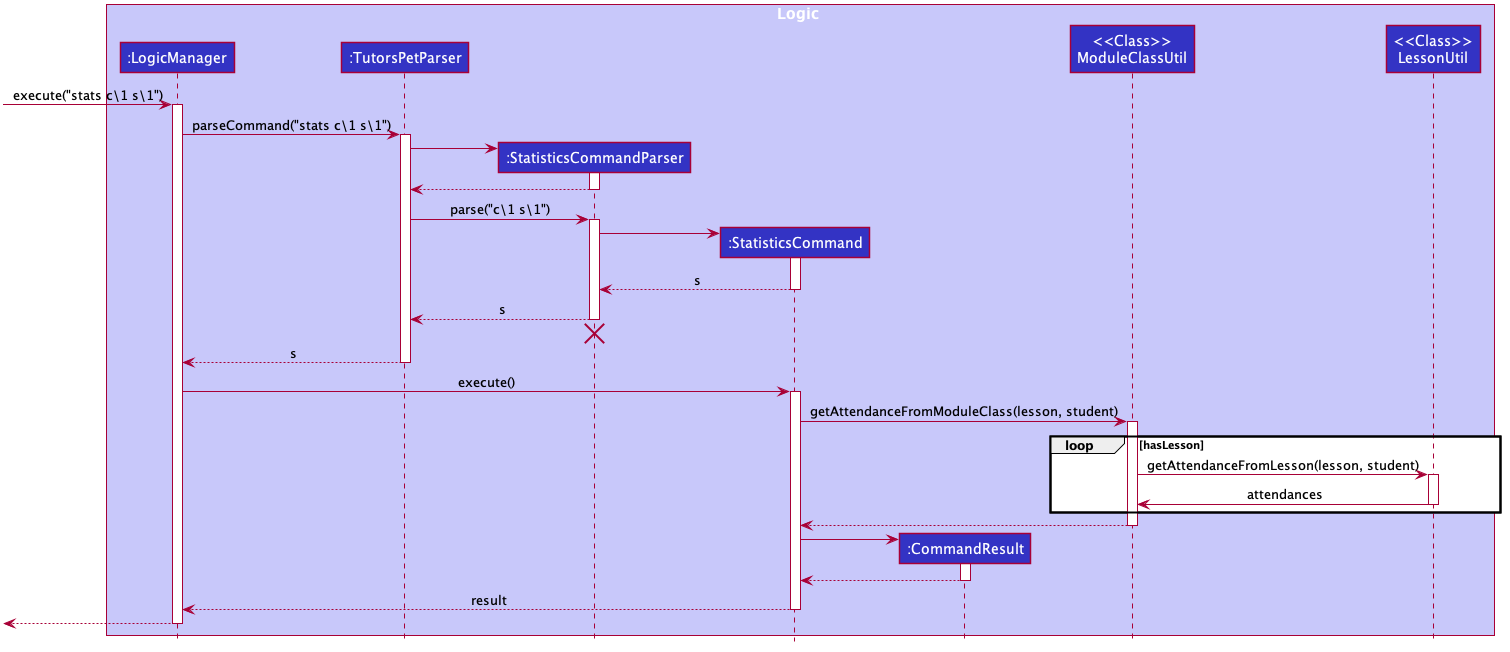

The diagram above was rendered by PlantUML. Its source (embedded in the PNG):
@startuml








skinparam BackgroundColor #FFFFFFF

skinparam Shadowing false

skinparam Class {
    FontColor #FFFFFF
    BorderThickness 1
    BorderColor #FFFFFF
    StereotypeFontColor #FFFFFF
    FontName Arial
}

skinparam Actor {
    BorderColor #000000
    Color #000000
    FontName Arial
}

skinparam Sequence {
    MessageAlign center
    BoxFontSize 15
    BoxPadding 0
    BoxFontColor #FFFFFF
    FontName Arial
}

skinparam Participant {
    FontColor #FFFFFFF
    Padding 20
}

skinparam MinClassWidth 50
skinparam ParticipantPadding 10
skinparam Shadowing false
skinparam DefaultTextAlignment center
skinparam packageStyle Rectangle

hide footbox
hide members
hide circle

box Logic #C8C8FA
participant ":LogicManager" as LogicManager #3333C4
participant ":TutorsPetParser" as TutorsPetParser #3333C4
participant ":StatisticsCommandParser" as StatisticsCommandParser #3333C4
participant ":StatisticsCommand" as StatisticsCommand #3333C4
participant ":CommandResult" as CommandResult #3333C4
participant "<<Class>>\nModuleClassUtil" as ModuleClassUtil #3333C4
participant "<<Class>>\nLessonUtil" as LessonUtil #3333C4

end box

[-> LogicManager : execute("stats c\1 s\1")
activate LogicManager

LogicManager -> TutorsPetParser : parseCommand("stats c\1 s\1")
activate TutorsPetParser

create StatisticsCommandParser
TutorsPetParser -> StatisticsCommandParser
activate StatisticsCommandParser

StatisticsCommandParser --> TutorsPetParser
deactivate StatisticsCommandParser

TutorsPetParser -> StatisticsCommandParser: parse("c\1 s\1")
activate StatisticsCommandParser

create StatisticsCommand
StatisticsCommandParser -> StatisticsCommand
activate StatisticsCommand

StatisticsCommand --> StatisticsCommandParser : s
deactivate StatisticsCommand

StatisticsCommandParser --> TutorsPetParser : s
deactivate StatisticsCommandParser
StatisticsCommandParser -[hidden]-> TutorsPetParser
destroy StatisticsCommandParser

TutorsPetParser --> LogicManager : s
deactivate TutorsPetParser

LogicManager -> StatisticsCommand : execute()
activate StatisticsCommand

StatisticsCommand -> ModuleClassUtil : getAttendanceFromModuleClass(lesson, student)
activate ModuleClassUtil

loop hasLesson
    ModuleClassUtil -> LessonUtil : getAttendanceFromLesson(lesson, student)
    activate LessonUtil

    LessonUtil -> ModuleClassUtil : attendances
    deactivate LessonUtil
end

ModuleClassUtil --> StatisticsCommand
deactivate ModuleClassUtil

create CommandResult
StatisticsCommand -> CommandResult
activate CommandResult

CommandResult --> StatisticsCommand
deactivate CommandResult

StatisticsCommand --> LogicManager : result
deactivate StatisticsCommand

[<--LogicManager
deactivate LogicManager
@enduml